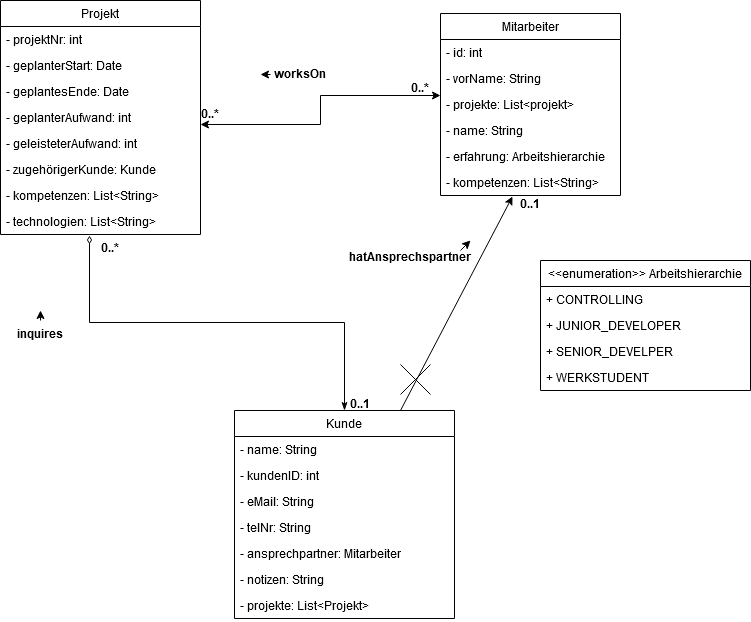

The diagram above was exported from draw.io. Its source (the exported page's mxGraphModel, read from the mxfile embedded in the PNG):
<mxGraphModel dx="983" dy="581" grid="1" gridSize="10" guides="1" tooltips="1" connect="1" arrows="1" fold="1" page="1" pageScale="1" pageWidth="827" pageHeight="1169" math="0" shadow="0">
  <root>
    <mxCell id="0" />
    <mxCell id="1" parent="0" />
    <mxCell id="HK1HnzDMrN5pPwvElY66-2" value="Mitarbeiter" style="swimlane;fontStyle=0;childLayout=stackLayout;horizontal=1;startSize=26;fillColor=none;horizontalStack=0;resizeParent=1;resizeParentMax=0;resizeLast=0;collapsible=1;marginBottom=0;" parent="1" vertex="1">
      <mxGeometry x="510" y="163" width="180" height="182" as="geometry" />
    </mxCell>
    <mxCell id="HK1HnzDMrN5pPwvElY66-3" value="- id: int" style="text;strokeColor=none;fillColor=none;align=left;verticalAlign=top;spacingLeft=4;spacingRight=4;overflow=hidden;rotatable=0;points=[[0,0.5],[1,0.5]];portConstraint=eastwest;" parent="HK1HnzDMrN5pPwvElY66-2" vertex="1">
      <mxGeometry y="26" width="180" height="26" as="geometry" />
    </mxCell>
    <mxCell id="HK1HnzDMrN5pPwvElY66-4" value="- vorName: String" style="text;strokeColor=none;fillColor=none;align=left;verticalAlign=top;spacingLeft=4;spacingRight=4;overflow=hidden;rotatable=0;points=[[0,0.5],[1,0.5]];portConstraint=eastwest;" parent="HK1HnzDMrN5pPwvElY66-2" vertex="1">
      <mxGeometry y="52" width="180" height="26" as="geometry" />
    </mxCell>
    <mxCell id="HK1HnzDMrN5pPwvElY66-15" value="- projekte: List&lt;projekt&gt;" style="text;strokeColor=none;fillColor=none;align=left;verticalAlign=top;spacingLeft=4;spacingRight=4;overflow=hidden;rotatable=0;points=[[0,0.5],[1,0.5]];portConstraint=eastwest;" parent="HK1HnzDMrN5pPwvElY66-2" vertex="1">
      <mxGeometry y="78" width="180" height="26" as="geometry" />
    </mxCell>
    <mxCell id="HK1HnzDMrN5pPwvElY66-5" value="- name: String" style="text;strokeColor=none;fillColor=none;align=left;verticalAlign=top;spacingLeft=4;spacingRight=4;overflow=hidden;rotatable=0;points=[[0,0.5],[1,0.5]];portConstraint=eastwest;imageHeight=24;imageWidth=26;imageAspect=1;" parent="HK1HnzDMrN5pPwvElY66-2" vertex="1">
      <mxGeometry y="104" width="180" height="26" as="geometry" />
    </mxCell>
    <mxCell id="HK1HnzDMrN5pPwvElY66-53" value="- erfahrung: Arbeitshierarchie" style="text;strokeColor=none;fillColor=none;align=left;verticalAlign=top;spacingLeft=4;spacingRight=4;overflow=hidden;rotatable=0;points=[[0,0.5],[1,0.5]];portConstraint=eastwest;imageHeight=24;imageWidth=26;imageAspect=1;" parent="HK1HnzDMrN5pPwvElY66-2" vertex="1">
      <mxGeometry y="130" width="180" height="26" as="geometry" />
    </mxCell>
    <mxCell id="T29BGUdwYCYtZFOgeIpj-5" value="- kompetenzen: List&lt;String&gt;" style="text;strokeColor=none;fillColor=none;align=left;verticalAlign=top;spacingLeft=4;spacingRight=4;overflow=hidden;rotatable=0;points=[[0,0.5],[1,0.5]];portConstraint=eastwest;imageHeight=24;imageWidth=26;imageAspect=1;" parent="HK1HnzDMrN5pPwvElY66-2" vertex="1">
      <mxGeometry y="156" width="180" height="26" as="geometry" />
    </mxCell>
    <mxCell id="HK1HnzDMrN5pPwvElY66-10" value="Projekt" style="swimlane;fontStyle=0;childLayout=stackLayout;horizontal=1;startSize=26;fillColor=none;horizontalStack=0;resizeParent=1;resizeParentMax=0;resizeLast=0;collapsible=1;marginBottom=0;" parent="1" vertex="1">
      <mxGeometry x="70" y="150" width="200" height="234" as="geometry" />
    </mxCell>
    <mxCell id="HK1HnzDMrN5pPwvElY66-11" value="- projektNr: int" style="text;strokeColor=none;fillColor=none;align=left;verticalAlign=top;spacingLeft=4;spacingRight=4;overflow=hidden;rotatable=0;points=[[0,0.5],[1,0.5]];portConstraint=eastwest;" parent="HK1HnzDMrN5pPwvElY66-10" vertex="1">
      <mxGeometry y="26" width="200" height="26" as="geometry" />
    </mxCell>
    <mxCell id="HK1HnzDMrN5pPwvElY66-12" value="- geplanterStart: Date" style="text;strokeColor=none;fillColor=none;align=left;verticalAlign=top;spacingLeft=4;spacingRight=4;overflow=hidden;rotatable=0;points=[[0,0.5],[1,0.5]];portConstraint=eastwest;" parent="HK1HnzDMrN5pPwvElY66-10" vertex="1">
      <mxGeometry y="52" width="200" height="26" as="geometry" />
    </mxCell>
    <mxCell id="HK1HnzDMrN5pPwvElY66-18" value="- geplantesEnde: Date" style="text;strokeColor=none;fillColor=none;align=left;verticalAlign=top;spacingLeft=4;spacingRight=4;overflow=hidden;rotatable=0;points=[[0,0.5],[1,0.5]];portConstraint=eastwest;" parent="HK1HnzDMrN5pPwvElY66-10" vertex="1">
      <mxGeometry y="78" width="200" height="26" as="geometry" />
    </mxCell>
    <mxCell id="HK1HnzDMrN5pPwvElY66-19" value="- geplanterAufwand: int" style="text;strokeColor=none;fillColor=none;align=left;verticalAlign=top;spacingLeft=4;spacingRight=4;overflow=hidden;rotatable=0;points=[[0,0.5],[1,0.5]];portConstraint=eastwest;" parent="HK1HnzDMrN5pPwvElY66-10" vertex="1">
      <mxGeometry y="104" width="200" height="26" as="geometry" />
    </mxCell>
    <mxCell id="T29BGUdwYCYtZFOgeIpj-3" value="- geleisteterAufwand: int" style="text;strokeColor=none;fillColor=none;align=left;verticalAlign=top;spacingLeft=4;spacingRight=4;overflow=hidden;rotatable=0;points=[[0,0.5],[1,0.5]];portConstraint=eastwest;" parent="HK1HnzDMrN5pPwvElY66-10" vertex="1">
      <mxGeometry y="130" width="200" height="26" as="geometry" />
    </mxCell>
    <mxCell id="HK1HnzDMrN5pPwvElY66-20" value="- zugehörigerKunde: Kunde" style="text;strokeColor=none;fillColor=none;align=left;verticalAlign=top;spacingLeft=4;spacingRight=4;overflow=hidden;rotatable=0;points=[[0,0.5],[1,0.5]];portConstraint=eastwest;" parent="HK1HnzDMrN5pPwvElY66-10" vertex="1">
      <mxGeometry y="156" width="200" height="26" as="geometry" />
    </mxCell>
    <mxCell id="HK1HnzDMrN5pPwvElY66-13" value="- kompetenzen: List&lt;String&gt;" style="text;strokeColor=none;fillColor=none;align=left;verticalAlign=top;spacingLeft=4;spacingRight=4;overflow=hidden;rotatable=0;points=[[0,0.5],[1,0.5]];portConstraint=eastwest;" parent="HK1HnzDMrN5pPwvElY66-10" vertex="1">
      <mxGeometry y="182" width="200" height="26" as="geometry" />
    </mxCell>
    <mxCell id="HK1HnzDMrN5pPwvElY66-21" value="- technologien: List&lt;String&gt;" style="text;strokeColor=none;fillColor=none;align=left;verticalAlign=top;spacingLeft=4;spacingRight=4;overflow=hidden;rotatable=0;points=[[0,0.5],[1,0.5]];portConstraint=eastwest;" parent="HK1HnzDMrN5pPwvElY66-10" vertex="1">
      <mxGeometry y="208" width="200" height="26" as="geometry" />
    </mxCell>
    <mxCell id="HK1HnzDMrN5pPwvElY66-32" style="edgeStyle=orthogonalEdgeStyle;rounded=0;orthogonalLoop=1;jettySize=auto;html=1;exitX=0.5;exitY=0;exitDx=0;exitDy=0;entryX=0.445;entryY=1.038;entryDx=0;entryDy=0;entryPerimeter=0;startArrow=classicThin;startFill=1;endArrow=diamondThin;endFill=0;" parent="1" source="HK1HnzDMrN5pPwvElY66-23" target="HK1HnzDMrN5pPwvElY66-21" edge="1">
      <mxGeometry relative="1" as="geometry" />
    </mxCell>
    <mxCell id="HK1HnzDMrN5pPwvElY66-23" value="Kunde" style="swimlane;fontStyle=0;childLayout=stackLayout;horizontal=1;startSize=26;fillColor=none;horizontalStack=0;resizeParent=1;resizeParentMax=0;resizeLast=0;collapsible=1;marginBottom=0;" parent="1" vertex="1">
      <mxGeometry x="304" y="560" width="220" height="208" as="geometry" />
    </mxCell>
    <mxCell id="HK1HnzDMrN5pPwvElY66-27" value="- name: String" style="text;strokeColor=none;fillColor=none;align=left;verticalAlign=top;spacingLeft=4;spacingRight=4;overflow=hidden;rotatable=0;points=[[0,0.5],[1,0.5]];portConstraint=eastwest;" parent="HK1HnzDMrN5pPwvElY66-23" vertex="1">
      <mxGeometry y="26" width="220" height="26" as="geometry" />
    </mxCell>
    <mxCell id="HK1HnzDMrN5pPwvElY66-29" value="- kundenID: int" style="text;strokeColor=none;fillColor=none;align=left;verticalAlign=top;spacingLeft=4;spacingRight=4;overflow=hidden;rotatable=0;points=[[0,0.5],[1,0.5]];portConstraint=eastwest;" parent="HK1HnzDMrN5pPwvElY66-23" vertex="1">
      <mxGeometry y="52" width="220" height="26" as="geometry" />
    </mxCell>
    <mxCell id="HK1HnzDMrN5pPwvElY66-28" value="- eMail: String" style="text;strokeColor=none;fillColor=none;align=left;verticalAlign=top;spacingLeft=4;spacingRight=4;overflow=hidden;rotatable=0;points=[[0,0.5],[1,0.5]];portConstraint=eastwest;" parent="HK1HnzDMrN5pPwvElY66-23" vertex="1">
      <mxGeometry y="78" width="220" height="26" as="geometry" />
    </mxCell>
    <mxCell id="HK1HnzDMrN5pPwvElY66-24" value="- telNr: String" style="text;strokeColor=none;fillColor=none;align=left;verticalAlign=top;spacingLeft=4;spacingRight=4;overflow=hidden;rotatable=0;points=[[0,0.5],[1,0.5]];portConstraint=eastwest;" parent="HK1HnzDMrN5pPwvElY66-23" vertex="1">
      <mxGeometry y="104" width="220" height="26" as="geometry" />
    </mxCell>
    <mxCell id="HK1HnzDMrN5pPwvElY66-25" value="- ansprechpartner: Mitarbeiter" style="text;strokeColor=none;fillColor=none;align=left;verticalAlign=top;spacingLeft=4;spacingRight=4;overflow=hidden;rotatable=0;points=[[0,0.5],[1,0.5]];portConstraint=eastwest;" parent="HK1HnzDMrN5pPwvElY66-23" vertex="1">
      <mxGeometry y="130" width="220" height="26" as="geometry" />
    </mxCell>
    <mxCell id="HK1HnzDMrN5pPwvElY66-26" value="- notizen: String" style="text;strokeColor=none;fillColor=none;align=left;verticalAlign=top;spacingLeft=4;spacingRight=4;overflow=hidden;rotatable=0;points=[[0,0.5],[1,0.5]];portConstraint=eastwest;" parent="HK1HnzDMrN5pPwvElY66-23" vertex="1">
      <mxGeometry y="156" width="220" height="26" as="geometry" />
    </mxCell>
    <mxCell id="HK1HnzDMrN5pPwvElY66-36" value="- projekte: List&lt;Projekt&gt;" style="text;strokeColor=none;fillColor=none;align=left;verticalAlign=top;spacingLeft=4;spacingRight=4;overflow=hidden;rotatable=0;points=[[0,0.5],[1,0.5]];portConstraint=eastwest;" parent="HK1HnzDMrN5pPwvElY66-23" vertex="1">
      <mxGeometry y="182" width="220" height="26" as="geometry" />
    </mxCell>
    <mxCell id="HK1HnzDMrN5pPwvElY66-34" value="0..*" style="text;align=center;fontStyle=1;verticalAlign=middle;spacingLeft=3;spacingRight=3;strokeColor=none;rotatable=0;points=[[0,0.5],[1,0.5]];portConstraint=eastwest;" parent="1" vertex="1">
      <mxGeometry x="140" y="384" width="80" height="26" as="geometry" />
    </mxCell>
    <mxCell id="HK1HnzDMrN5pPwvElY66-35" value="0..1" style="text;align=center;fontStyle=1;verticalAlign=middle;spacingLeft=3;spacingRight=3;strokeColor=none;rotatable=0;points=[[0,0.5],[1,0.5]];portConstraint=eastwest;" parent="1" vertex="1">
      <mxGeometry x="390" y="540" width="80" height="26" as="geometry" />
    </mxCell>
    <mxCell id="HK1HnzDMrN5pPwvElY66-37" style="edgeStyle=orthogonalEdgeStyle;rounded=0;orthogonalLoop=1;jettySize=auto;html=1;entryX=1;entryY=0.769;entryDx=0;entryDy=0;entryPerimeter=0;startArrow=classic;startFill=1;exitX=0;exitY=1.154;exitDx=0;exitDy=0;exitPerimeter=0;" parent="1" source="HK1HnzDMrN5pPwvElY66-4" target="HK1HnzDMrN5pPwvElY66-19" edge="1">
      <mxGeometry relative="1" as="geometry">
        <mxPoint x="450" y="230" as="sourcePoint" />
      </mxGeometry>
    </mxCell>
    <mxCell id="HK1HnzDMrN5pPwvElY66-38" value="0..*" style="text;align=center;fontStyle=1;verticalAlign=middle;spacingLeft=3;spacingRight=3;strokeColor=none;rotatable=0;points=[[0,0.5],[1,0.5]];portConstraint=eastwest;" parent="1" vertex="1">
      <mxGeometry x="240" y="250" width="80" height="26" as="geometry" />
    </mxCell>
    <mxCell id="HK1HnzDMrN5pPwvElY66-39" value="0..*" style="text;align=center;fontStyle=1;verticalAlign=middle;spacingLeft=3;spacingRight=3;strokeColor=none;rotatable=0;points=[[0,0.5],[1,0.5]];portConstraint=eastwest;" parent="1" vertex="1">
      <mxGeometry x="450" y="224" width="80" height="26" as="geometry" />
    </mxCell>
    <mxCell id="HK1HnzDMrN5pPwvElY66-41" value="" style="endArrow=classic;html=1;" parent="1" edge="1">
      <mxGeometry width="50" height="50" relative="1" as="geometry">
        <mxPoint x="340" y="224" as="sourcePoint" />
        <mxPoint x="330" y="224" as="targetPoint" />
        <Array as="points" />
      </mxGeometry>
    </mxCell>
    <mxCell id="HK1HnzDMrN5pPwvElY66-42" value="worksOn" style="text;align=center;fontStyle=1;verticalAlign=middle;spacingLeft=3;spacingRight=3;strokeColor=none;rotatable=0;points=[[0,0.5],[1,0.5]];portConstraint=eastwest;" parent="1" vertex="1">
      <mxGeometry x="330" y="210" width="80" height="26" as="geometry" />
    </mxCell>
    <mxCell id="HK1HnzDMrN5pPwvElY66-43" value="&lt;&lt;enumeration&gt;&gt; Arbeitshierarchie" style="swimlane;fontStyle=0;childLayout=stackLayout;horizontal=1;startSize=26;fillColor=none;horizontalStack=0;resizeParent=1;resizeParentMax=0;resizeLast=0;collapsible=1;marginBottom=0;" parent="1" vertex="1">
      <mxGeometry x="610" y="410" width="210" height="130" as="geometry" />
    </mxCell>
    <mxCell id="HK1HnzDMrN5pPwvElY66-44" value="+ CONTROLLING" style="text;strokeColor=none;fillColor=none;align=left;verticalAlign=top;spacingLeft=4;spacingRight=4;overflow=hidden;rotatable=0;points=[[0,0.5],[1,0.5]];portConstraint=eastwest;" parent="HK1HnzDMrN5pPwvElY66-43" vertex="1">
      <mxGeometry y="26" width="210" height="26" as="geometry" />
    </mxCell>
    <mxCell id="HK1HnzDMrN5pPwvElY66-45" value="+ JUNIOR_DEVELOPER" style="text;strokeColor=none;fillColor=none;align=left;verticalAlign=top;spacingLeft=4;spacingRight=4;overflow=hidden;rotatable=0;points=[[0,0.5],[1,0.5]];portConstraint=eastwest;" parent="HK1HnzDMrN5pPwvElY66-43" vertex="1">
      <mxGeometry y="52" width="210" height="26" as="geometry" />
    </mxCell>
    <mxCell id="HK1HnzDMrN5pPwvElY66-46" value="+ SENIOR_DEVELPER" style="text;strokeColor=none;fillColor=none;align=left;verticalAlign=top;spacingLeft=4;spacingRight=4;overflow=hidden;rotatable=0;points=[[0,0.5],[1,0.5]];portConstraint=eastwest;" parent="HK1HnzDMrN5pPwvElY66-43" vertex="1">
      <mxGeometry y="78" width="210" height="26" as="geometry" />
    </mxCell>
    <mxCell id="T29BGUdwYCYtZFOgeIpj-6" value="+ WERKSTUDENT" style="text;strokeColor=none;fillColor=none;align=left;verticalAlign=top;spacingLeft=4;spacingRight=4;overflow=hidden;rotatable=0;points=[[0,0.5],[1,0.5]];portConstraint=eastwest;" parent="HK1HnzDMrN5pPwvElY66-43" vertex="1">
      <mxGeometry y="104" width="210" height="26" as="geometry" />
    </mxCell>
    <mxCell id="QvICl4iRRqQZAavdht6h-7" value="" style="endArrow=classic;html=1;entryX=0.4;entryY=1.038;entryDx=0;entryDy=0;entryPerimeter=0;" parent="1" target="T29BGUdwYCYtZFOgeIpj-5" edge="1">
      <mxGeometry width="50" height="50" relative="1" as="geometry">
        <mxPoint x="470" y="560" as="sourcePoint" />
        <mxPoint x="440" y="490" as="targetPoint" />
      </mxGeometry>
    </mxCell>
    <mxCell id="QvICl4iRRqQZAavdht6h-8" value="" style="shape=umlDestroy;" parent="1" vertex="1">
      <mxGeometry x="470" y="514" width="30" height="30" as="geometry" />
    </mxCell>
    <mxCell id="QvICl4iRRqQZAavdht6h-10" value="0..1" style="text;align=center;fontStyle=1;verticalAlign=middle;spacingLeft=3;spacingRight=3;strokeColor=none;rotatable=0;points=[[0,0.5],[1,0.5]];portConstraint=eastwest;" parent="1" vertex="1">
      <mxGeometry x="560" y="340" width="80" height="26" as="geometry" />
    </mxCell>
    <mxCell id="QvICl4iRRqQZAavdht6h-11" value="" style="endArrow=classic;html=1;" parent="1" edge="1">
      <mxGeometry width="50" height="50" relative="1" as="geometry">
        <mxPoint x="530" y="400" as="sourcePoint" />
        <mxPoint x="540" y="390" as="targetPoint" />
      </mxGeometry>
    </mxCell>
    <mxCell id="QvICl4iRRqQZAavdht6h-12" value="hatAnsprechspartner&#10;" style="text;align=center;fontStyle=1;verticalAlign=middle;spacingLeft=3;spacingRight=3;strokeColor=none;rotatable=0;points=[[0,0.5],[1,0.5]];portConstraint=eastwest;" parent="1" vertex="1">
      <mxGeometry x="460" y="400" width="40" height="26" as="geometry" />
    </mxCell>
    <mxCell id="QvICl4iRRqQZAavdht6h-13" value="" style="endArrow=classic;html=1;" parent="1" edge="1">
      <mxGeometry width="50" height="50" relative="1" as="geometry">
        <mxPoint x="110" y="470" as="sourcePoint" />
        <mxPoint x="110" y="460" as="targetPoint" />
      </mxGeometry>
    </mxCell>
    <mxCell id="QvICl4iRRqQZAavdht6h-14" value="inquires" style="text;align=center;fontStyle=1;verticalAlign=middle;spacingLeft=3;spacingRight=3;strokeColor=none;rotatable=0;points=[[0,0.5],[1,0.5]];portConstraint=eastwest;" parent="1" vertex="1">
      <mxGeometry x="70" y="470" width="80" height="26" as="geometry" />
    </mxCell>
  </root>
</mxGraphModel>